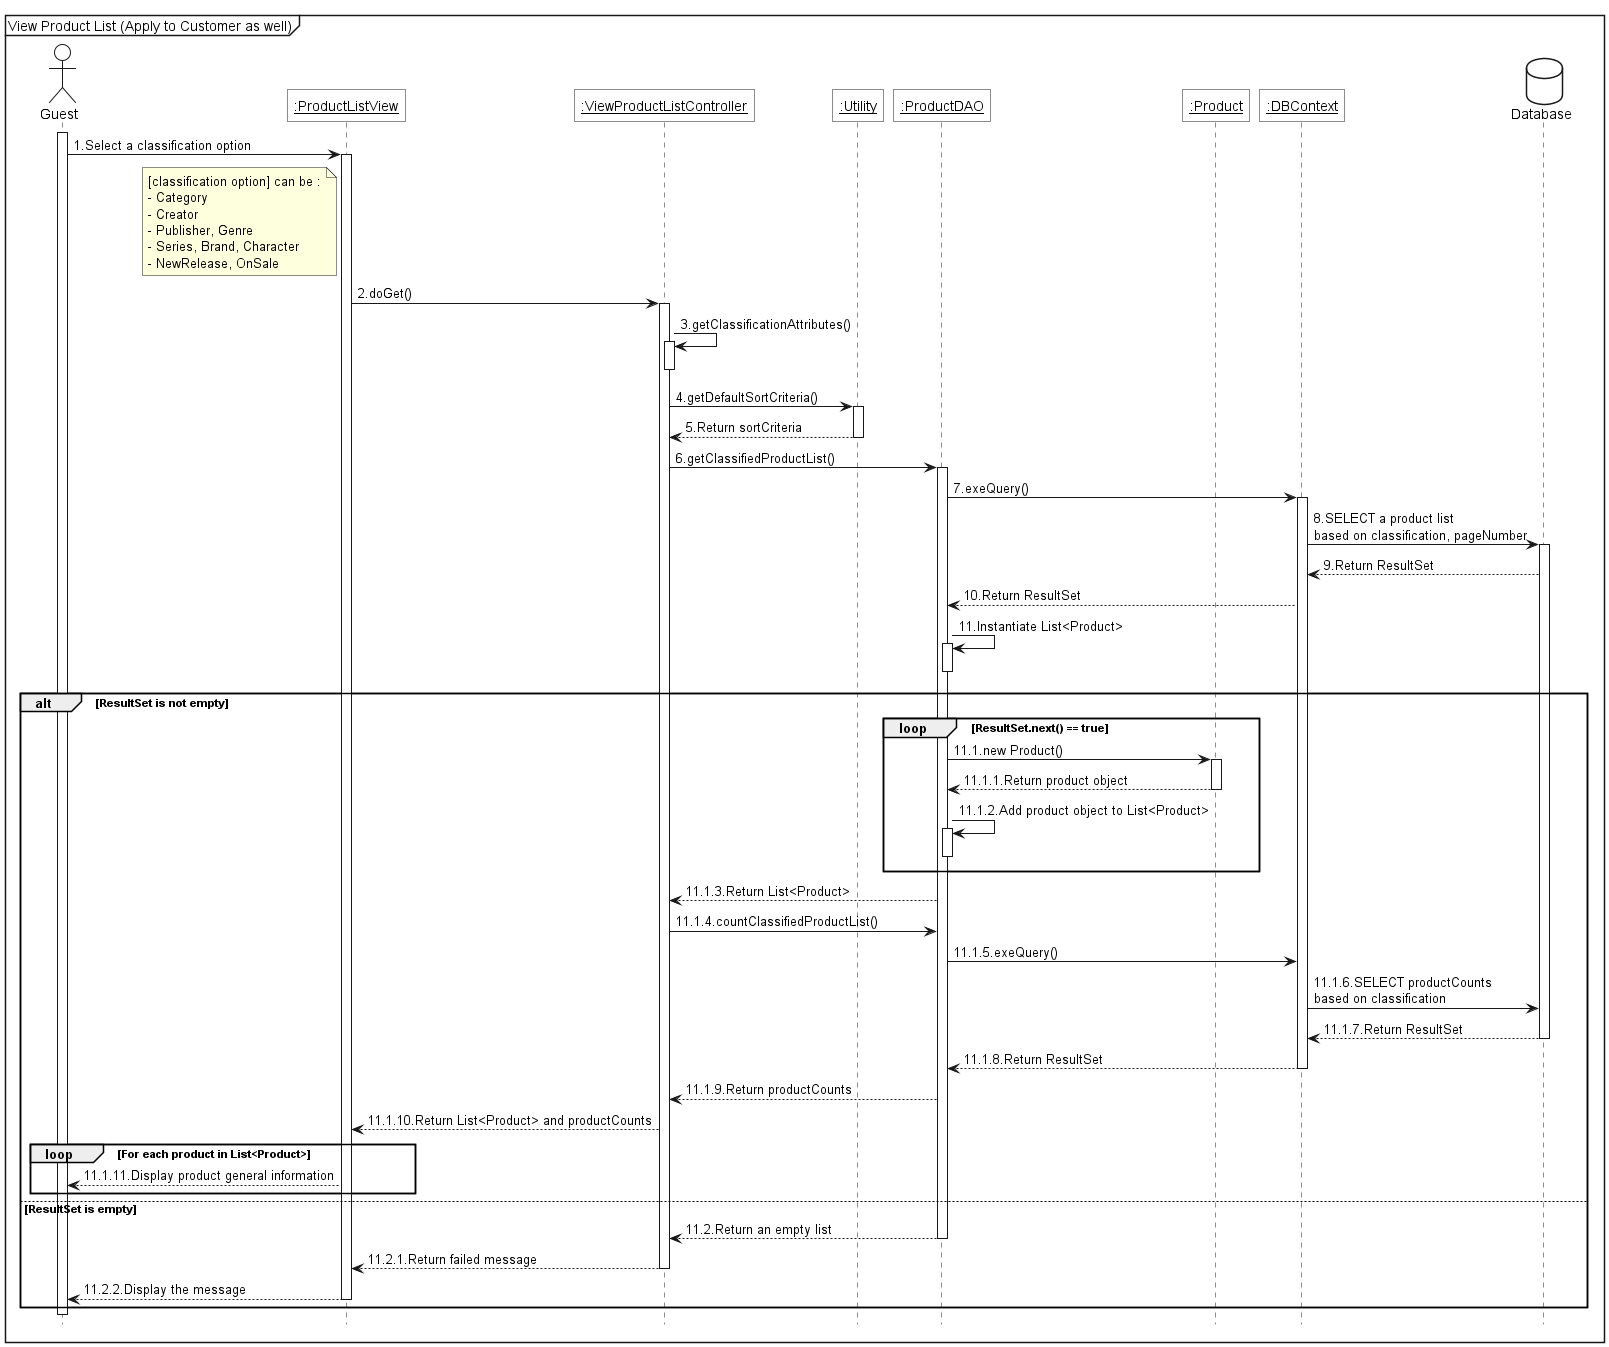

The diagram above was rendered by PlantUML. Its source (embedded in the PNG):
@startuml
<style>
 sequenceDiagram {
        actor { BackgroundColor white; LineThickness 1.0 }
        participant { BackgroundColor white; RoundCorner 0 }
        database { BackgroundColor white }
    }
    
</style>

hide footbox

mainframe View Product List (Apply to Customer as well)

actor Guest as act

participant "<u>:ProductListView" as view
participant "<u>:ViewProductListController" as ctrl
participant "<u>:Utility" as util
participant "<u>:ProductDAO" as dao
participant "<u>:Product" as product
participant "<u>:DBContext" as ctx

database Database as db


activate act
act->view++:1.Select a classification option
note left of view: [classification option] can be :\n- Category\n- Creator\n- Publisher, Genre\n- Series, Brand, Character\n- NewRelease, OnSale
view->ctrl++:2.doGet()
ctrl->ctrl++:3.getClassificationAttributes()
ctrl--
ctrl->util++:4.getDefaultSortCriteria()
util-->ctrl--:5.Return sortCriteria
ctrl->dao++:6.getClassifiedProductList()
dao->ctx++:7.exeQuery()
ctx -> db++:8.SELECT a product list\nbased on classification, pageNumber
db -->ctx:9.Return ResultSet
ctx-->dao:10.Return ResultSet
dao->dao++:11.Instantiate List<Product>
dao--
alt ResultSet is not empty
    loop ResultSet.next() == true
        dao -> product++:11.1.new Product()
        product --> dao--:11.1.1.Return product object
        dao->dao++:11.1.2.Add product object to List<Product>
        dao--
    end

    dao --> ctrl:11.1.3.Return List<Product>
    ctrl ->dao:11.1.4.countClassifiedProductList()
    dao -> ctx:11.1.5.exeQuery()
    ctx -> db:11.1.6.SELECT productCounts\nbased on classification
    db-->ctx--:11.1.7.Return ResultSet
    ctx-->dao--:11.1.8.Return ResultSet
    dao --> ctrl:11.1.9.Return productCounts
    ctrl --> view:11.1.10.Return List<Product> and productCounts
    loop For each product in List<Product>
        view --> act:11.1.11.Display product general information
    end
else ResultSet is empty
    dao --> ctrl--: 11.2.Return an empty list
    ctrl --> view--: 11.2.1.Return failed message
    ctrl--
    ctrl--
    view --> act--:11.2.2.Display the message
end
deactivate act
@enduml